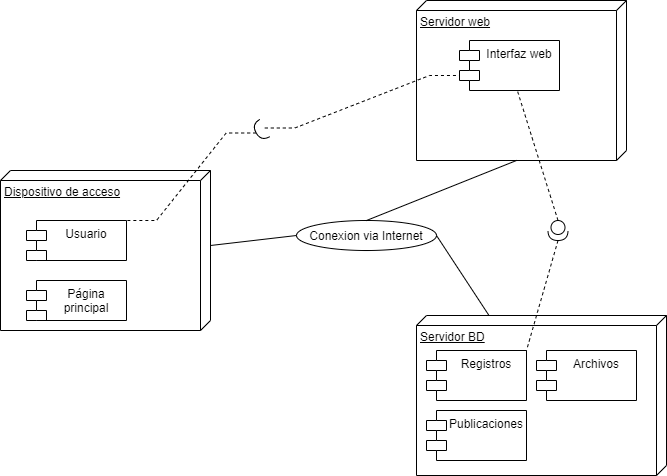

The diagram above was exported from draw.io. Its source (the exported page's mxGraphModel, read from the mxfile embedded in the PNG):
<mxGraphModel dx="868" dy="488" grid="1" gridSize="10" guides="1" tooltips="1" connect="1" arrows="1" fold="1" page="1" pageScale="1" pageWidth="827" pageHeight="1169" math="0" shadow="0">
  <root>
    <mxCell id="0" />
    <mxCell id="1" parent="0" />
    <mxCell id="105" value="Dispositivo de acceso" style="verticalAlign=top;align=left;spacingTop=8;spacingLeft=2;spacingRight=12;shape=cube;size=10;direction=south;fontStyle=4;html=1;" vertex="1" parent="1">
      <mxGeometry x="74" y="840" width="210" height="160" as="geometry" />
    </mxCell>
    <mxCell id="106" value="Usuario" style="shape=module;align=left;spacingLeft=20;align=center;verticalAlign=top;" vertex="1" parent="1">
      <mxGeometry x="100" y="890" width="100" height="40" as="geometry" />
    </mxCell>
    <mxCell id="107" value="Servidor web" style="verticalAlign=top;align=left;spacingTop=8;spacingLeft=2;spacingRight=12;shape=cube;size=10;direction=south;fontStyle=4;html=1;" vertex="1" parent="1">
      <mxGeometry x="490" y="670" width="210" height="160" as="geometry" />
    </mxCell>
    <mxCell id="108" value="Interfaz web" style="shape=module;align=left;spacingLeft=20;align=center;verticalAlign=top;" vertex="1" parent="1">
      <mxGeometry x="533" y="710" width="100" height="50" as="geometry" />
    </mxCell>
    <mxCell id="109" value="Servidor BD" style="verticalAlign=top;align=left;spacingTop=8;spacingLeft=2;spacingRight=12;shape=cube;size=10;direction=south;fontStyle=4;html=1;" vertex="1" parent="1">
      <mxGeometry x="490" y="985" width="250" height="160" as="geometry" />
    </mxCell>
    <mxCell id="110" value="Registros" style="shape=module;align=left;spacingLeft=20;align=center;verticalAlign=top;" vertex="1" parent="1">
      <mxGeometry x="500" y="1020" width="100" height="50" as="geometry" />
    </mxCell>
    <mxCell id="111" value="Conexion via Internet" style="ellipse;" vertex="1" parent="1">
      <mxGeometry x="370" y="890" width="140" height="30" as="geometry" />
    </mxCell>
    <mxCell id="113" value="" style="endArrow=none;endFill=0;endSize=12;html=1;exitX=0;exitY=0;exitDx=75;exitDy=0;exitPerimeter=0;entryX=0;entryY=0.5;entryDx=0;entryDy=0;" edge="1" parent="1" source="105" target="111">
      <mxGeometry width="160" relative="1" as="geometry">
        <mxPoint x="250" y="930" as="sourcePoint" />
        <mxPoint x="410" y="930" as="targetPoint" />
      </mxGeometry>
    </mxCell>
    <mxCell id="114" value="" style="endArrow=none;endFill=0;endSize=12;html=1;exitX=1;exitY=0.5;exitDx=0;exitDy=0;" edge="1" parent="1" source="111" target="109">
      <mxGeometry width="160" relative="1" as="geometry">
        <mxPoint x="610" y="890" as="sourcePoint" />
        <mxPoint x="770" y="890" as="targetPoint" />
      </mxGeometry>
    </mxCell>
    <mxCell id="115" value="" style="endArrow=none;endFill=0;endSize=12;html=1;exitX=0.5;exitY=0;exitDx=0;exitDy=0;entryX=0;entryY=0;entryDx=160;entryDy=110;entryPerimeter=0;" edge="1" parent="1" source="111" target="107">
      <mxGeometry width="160" relative="1" as="geometry">
        <mxPoint x="620" y="900" as="sourcePoint" />
        <mxPoint x="780" y="900" as="targetPoint" />
      </mxGeometry>
    </mxCell>
    <mxCell id="116" value="Página&#10;principal" style="shape=module;align=left;spacingLeft=20;align=center;verticalAlign=top;" vertex="1" parent="1">
      <mxGeometry x="100" y="950" width="100" height="40" as="geometry" />
    </mxCell>
    <mxCell id="118" style="edgeStyle=entityRelationEdgeStyle;rounded=0;orthogonalLoop=1;jettySize=auto;html=1;exitX=1;exitY=0.5;exitDx=0;exitDy=0;exitPerimeter=0;entryX=1;entryY=0;entryDx=0;entryDy=0;endArrow=none;endFill=0;dashed=1;" edge="1" parent="1" source="117" target="106">
      <mxGeometry relative="1" as="geometry" />
    </mxCell>
    <mxCell id="120" style="edgeStyle=entityRelationEdgeStyle;rounded=0;orthogonalLoop=1;jettySize=auto;html=1;exitX=0;exitY=0.5;exitDx=0;exitDy=0;exitPerimeter=0;entryX=0;entryY=0;entryDx=0;entryDy=35;entryPerimeter=0;endArrow=none;endFill=0;dashed=1;" edge="1" parent="1" source="117" target="108">
      <mxGeometry relative="1" as="geometry" />
    </mxCell>
    <mxCell id="117" value="" style="shape=requiredInterface;html=1;verticalLabelPosition=bottom;rotation=-210;" vertex="1" parent="1">
      <mxGeometry x="329" y="790" width="10" height="20" as="geometry" />
    </mxCell>
    <mxCell id="122" style="rounded=0;orthogonalLoop=1;jettySize=auto;html=1;exitX=1;exitY=0.5;exitDx=0;exitDy=0;exitPerimeter=0;entryX=1;entryY=0;entryDx=0;entryDy=0;dashed=1;endArrow=none;endFill=0;" edge="1" parent="1" source="121" target="110">
      <mxGeometry relative="1" as="geometry" />
    </mxCell>
    <mxCell id="123" style="edgeStyle=none;rounded=0;orthogonalLoop=1;jettySize=auto;html=1;exitX=0;exitY=0.5;exitDx=0;exitDy=0;exitPerimeter=0;dashed=1;endArrow=none;endFill=0;" edge="1" parent="1" source="121" target="108">
      <mxGeometry relative="1" as="geometry" />
    </mxCell>
    <mxCell id="121" value="" style="shape=providedRequiredInterface;html=1;verticalLabelPosition=bottom;rotation=90;" vertex="1" parent="1">
      <mxGeometry x="621.5" y="890" width="20" height="20" as="geometry" />
    </mxCell>
    <mxCell id="124" value="Publicaciones" style="shape=module;align=left;spacingLeft=20;align=center;verticalAlign=top;" vertex="1" parent="1">
      <mxGeometry x="500" y="1080" width="100" height="50" as="geometry" />
    </mxCell>
    <mxCell id="125" value="Archivos" style="shape=module;align=left;spacingLeft=20;align=center;verticalAlign=top;" vertex="1" parent="1">
      <mxGeometry x="610" y="1020" width="100" height="50" as="geometry" />
    </mxCell>
  </root>
</mxGraphModel>